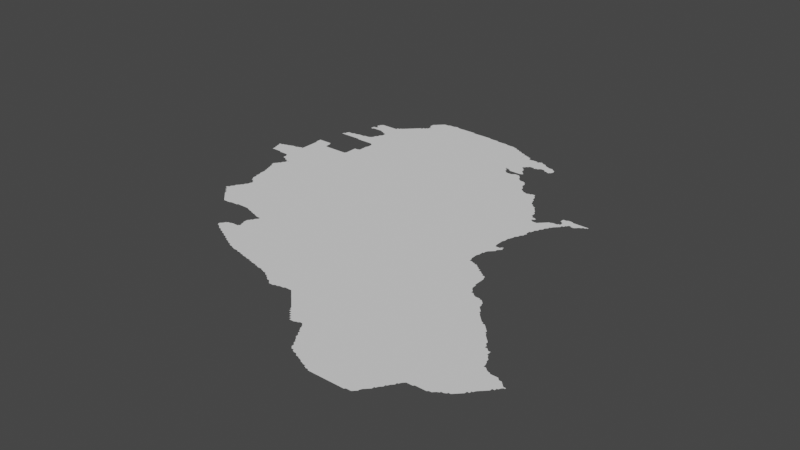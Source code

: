 # Source: new.blend  (saved by Blender 3.3.6; exported with 4.5.12 LTS)
import bpy
from mathutils import Matrix  # noqa: F401  (used for matrix-valued properties, if any)

bpy.ops.wm.read_factory_settings(use_empty=True)
scene = bpy.context.scene
scene.name = 'Scene'

# ---- collections
col_collection = bpy.data.collections.new('Collection'); scene.collection.children.link(col_collection)

# ---- node groups
ng_auto_smooth = bpy.data.node_groups.new('Auto Smooth', 'GeometryNodeTree')
_s = ng_auto_smooth.interface.new_socket(name='Geometry', in_out='OUTPUT', socket_type='NodeSocketGeometry')
_s = ng_auto_smooth.interface.new_socket(name='Geometry', in_out='INPUT', socket_type='NodeSocketGeometry')
_s = ng_auto_smooth.interface.new_socket(name='Angle', in_out='INPUT', socket_type='NodeSocketFloat')
_s.subtype = 'ANGLE'
_s.min_value = 0.0
_s.max_value = 3.142
ng_auto_smooth.is_modifier = True
_N = ng_auto_smooth.nodes; _L = ng_auto_smooth.links
n0 = _N.new('NodeGroupOutput'); n0.name = 'Group Output'; n0.location = (480, -100)
n1 = _N.new('NodeGroupInput'); n1.name = 'Group Input'; n1.location = (-420, -300)
n2 = _N.new('NodeGroupInput'); n2.name = 'Group Input.001'; n2.location = (-60, -100)
n3 = _N.new('GeometryNodeSetShadeSmooth'); n3.name = 'Set Shade Smooth'; n3.location = (120, -100)
n3.domain = 'EDGE'
n4 = _N.new('GeometryNodeSetShadeSmooth'); n4.name = 'Set Shade Smooth.001'; n4.location = (300, -100)
n5 = _N.new('GeometryNodeInputMeshEdgeAngle'); n5.name = 'Edge Angle'; n5.location = (-420, -220)
n6 = _N.new('GeometryNodeInputEdgeSmooth'); n6.name = 'Is Edge Smooth'; n6.location = (-60, -160)
n7 = _N.new('GeometryNodeInputShadeSmooth'); n7.name = 'Is Face Smooth'; n7.location = (-240, -340)
n8 = _N.new('FunctionNodeBooleanMath'); n8.name = 'Boolean Math'; n8.location = (-60, -220)
n9 = _N.new('FunctionNodeCompare'); n9.name = 'Compare'; n9.location = (-240, -180)
n9.operation = 'LESS_EQUAL'
_L.new(n5.outputs[0], n9.inputs[0])
_L.new(n4.outputs[0], n0.inputs[0])
_L.new(n1.outputs[1], n9.inputs[1])
_L.new(n9.outputs[0], n8.inputs[0])
_L.new(n7.outputs[0], n8.inputs[1])
_L.new(n2.outputs[0], n3.inputs[0])
_L.new(n6.outputs[0], n3.inputs[1])
_L.new(n3.outputs[0], n4.inputs[0])
_L.new(n8.outputs[0], n3.inputs[2])
n0.is_active_output = True

# ---- world
world_world = bpy.data.worlds.new('World'); scene.world = world_world
world_world.use_nodes = True; world_world.node_tree.nodes.clear()
_N = world_world.node_tree.nodes; _L = world_world.node_tree.links
n0 = _N.new('ShaderNodeOutputWorld'); n0.name = 'World Output'; n0.location = (300, 300)
n1 = _N.new('ShaderNodeBackground'); n1.name = 'Background'; n1.location = (10, 300)
n1.inputs[0].default_value = (0.05088, 0.05088, 0.05088, 1.0)
_L.new(n1.outputs[0], n0.inputs[0])
n0.is_active_output = True
world_world.color = (0.05088, 0.05088, 0.05088)
world_world.use_sun_shadow = False
world_world.sun_shadow_jitter_overblur = 0.0

# ---- meshes
me_mesh = bpy.data.meshes.new('Mesh')
me_mesh.from_pydata([(44.97, 43.52, -4.786e-08), (44.99, 43.52, -8.426e-08), (45.01, 43.52, -9.318e-08), (45.03, 43.52, -8.088e-08), (45.05, 43.52, -8.94e-08), (45.08, 43.46, -4.217e-08), (45.08, 43.47, -7.491e-08), (45.08, 43.49, -7.491e-08), (45.07, 43.51, -8.64e-08), (45.09, 43.45, -8.791e-08), (45.1, 43.51, -7.491e-08), (45.12, 43.27, -7.952e-08), (45.11, 43.29, -8.362e-08), (45.11, 43.31, -8.115e-08), (45.12, 43.32, -5.868e-08), (45.12, 43.44, -7.561e-08), (45.11, 43.45, -1.175e-07), (44.84, 43.64, -4.162e-08), (44.84, 43.65, -5.76e-08), (44.86, 43.57, -5.76e-08), (44.86, 43.59, -8.157e-08), (44.85, 43.61, -8.751e-08), (44.85, 43.63, -9.315e-08), (44.85, 43.65, -9.104e-08), (44.87, 43.53, -8.12e-08), (44.87, 43.55, -9.34e-08), (44.87, 43.57, -9.848e-08), (44.93, 43.67, -1.043e-07), (44.87, 43.65, -9.322e-08), (44.87, 43.66, -6.144e-08), (44.89, 43.53, -9.156e-08), (44.91, 43.53, -9.446e-08), (44.89, 43.66, -8.806e-08), (44.91, 43.67, -8.874e-08), (44.93, 43.53, -9.228e-08), (44.94, 43.68, -4.162e-08), (44.95, 43.53, -9.588e-08), (44.95, 43.68, -6.784e-08), (44.97, 43.53, -9.926e-08), (44.97, 43.69, -8.922e-08), (45.06, 43.62, -9.988e-08), (44.99, 43.69, -9.579e-08), (45.01, 43.69, -9.527e-08), (45.02, 43.7, -6.673e-08), (45.03, 43.7, -7.401e-08), (45.05, 43.71, -8.639e-08), (45.07, 43.71, -9.596e-08), (45.07, 43.75, -9.156e-08), (45.07, 43.77, -9.156e-08), (45.07, 43.79, -9.416e-08), (45.07, 43.81, -9.275e-08), (45.07, 43.83, -9.275e-08), (45.07, 43.73, -9.832e-08), (45.15, 43.84, -9.988e-08), (45.06, 43.9, -4.162e-08), (45.06, 43.91, -4.994e-08), (45.06, 43.93, -8.536e-08), (45.06, 43.95, -5.69e-08), (45.07, 43.85, -9.276e-08), (45.07, 43.87, -9.364e-08), (45.07, 43.89, -9.649e-08), (45.07, 43.95, -9.094e-08), (45.09, 43.95, -9.156e-08), (45.11, 43.95, -9.401e-08), (45.11, 44.19, -7.568e-08), (45.12, 44.21, -6.638e-08), (45.3, 42.56, -7.007e-08), (45.32, 42.54, -7.074e-08), (45.31, 42.55, -8.602e-08), (45.33, 42.53, -8.48e-08), (45.35, 42.53, -9.215e-08), (45.37, 42.53, -9.076e-08), (45.39, 42.53, -8.902e-08), (45.41, 42.54, -9.033e-08), (45.43, 42.54, -8.005e-08), (45.15, 42.71, -6.326e-08), (45.15, 42.72, -7.741e-08), (45.17, 42.73, -1.511e-07), (45.16, 42.71, -5.327e-08), (45.16, 42.73, -6.748e-08), (45.17, 42.69, -7.766e-08), (45.17, 42.71, -9.464e-08), (45.19, 42.67, -7.732e-08), (45.19, 42.69, -9.513e-08), (45.18, 42.76, -7.264e-08), (45.19, 42.77, -9.41e-08), (45.19, 42.79, -7.787e-08), (45.2, 42.8, -4.162e-08), (45.21, 42.65, -7.732e-08), (45.21, 42.67, -9.926e-08), (45.17, 42.75, -9.806e-08), (45.29, 42.73, -9.988e-08), (45.21, 42.81, -9.062e-08), (45.22, 42.83, -7.025e-08), (45.24, 42.62, -6.533e-08), (45.23, 42.63, -7.948e-08), (45.23, 42.65, -9.784e-08), (45.23, 42.83, -9.848e-08), (45.26, 42.6, -6.575e-08), (45.25, 42.61, -9.585e-08), (45.23, 42.85, -9.1e-08), (45.24, 42.86, -7.774e-08), (45.28, 42.58, -6.598e-08), (45.27, 42.59, -8.745e-08), (45.25, 42.87, -9.958e-08), (45.29, 42.57, -8.293e-08), (45.48, 42.66, -9.988e-08), (45.46, 42.98, -9.988e-08), (45.16, 43.15, -4.661e-08), (45.16, 43.17, -7.955e-08), (45.15, 43.19, -8.942e-08), (45.18, 43.03, -7.17e-08), (45.18, 43.05, -7.14e-08), (45.18, 43.07, -8.618e-08), (45.17, 43.09, -8.788e-08), (45.17, 43.11, -8.963e-08), (45.17, 43.13, -9.228e-08), (45.17, 43.15, -9.77e-08), (45.26, 43.31, -9.988e-08), (45.2, 42.97, -7.618e-08), (45.19, 42.99, -8.92e-08), (45.19, 43.01, -9.41e-08), (45.19, 43.03, -9.953e-08), (45.21, 42.95, -7.584e-08), (45.21, 42.97, -9.707e-08), (45.24, 42.93, -7.135e-08), (45.23, 42.95, -9.544e-08), (45.25, 42.89, -8.735e-08), (45.26, 42.91, -6.909e-08), (45.25, 42.93, -9.3e-08), (45.14, 43.21, -5.845e-08), (45.14, 43.23, -9.384e-08), (45.13, 43.25, -8.934e-08), (45.13, 43.27, -9.848e-08), (45.13, 43.33, -9.306e-08), (45.14, 43.35, -7.311e-08), (45.13, 43.43, -8.424e-08), (45.15, 43.21, -9.634e-08), (45.15, 43.35, -9.926e-08), (45.15, 43.37, -7.916e-08), (45.16, 43.38, -5.28e-08), (45.15, 43.42, -6.409e-08), (45.15, 43.43, -9.836e-08), (45.23, 43.55, -9.988e-08), (45.17, 43.39, -9.306e-08), (45.17, 43.41, -4.162e-08), (45.17, 43.4, -7.741e-08), (45.17, 43.41, -8.472e-08), (45.17, 43.42, -8.761e-08), (45.21, 43.41, -9.988e-08), (45.26, 43.5, 0.0), (45.33, 43.52, -9.364e-08), (45.56, 43.38, -9.988e-08), (45.45, 43.49, -9.988e-08), (45.32, 43.71, -9.988e-08), (45.52, 43.83, -9.988e-08), (45.43, 43.87, -9.645e-08), (45.13, 43.95, -8.997e-08), (45.15, 43.95, -8.99e-08), (45.17, 43.95, -8.99e-08), (45.2, 43.89, -6.86e-08), (45.19, 43.93, -9.848e-08), (45.19, 43.95, -8.449e-08), (45.21, 43.87, -9.142e-08), (45.2, 43.91, -4.994e-08), (45.2, 43.93, -4.756e-08), (45.23, 43.87, -9.384e-08), (45.25, 43.87, -8.99e-08), (45.27, 43.87, -9.038e-08), (45.3, 43.87, -9.168e-08), (45.33, 43.87, -9.156e-08), (45.35, 43.87, -9.156e-08), (45.37, 43.87, -9.156e-08), (45.39, 43.87, -9.156e-08), (45.41, 43.87, -9.437e-08), (45.44, 43.89, -7.491e-08), (45.44, 43.91, -7.491e-08), (45.44, 43.93, -7.491e-08), (45.44, 43.95, -7.491e-08), (45.44, 43.97, -7.491e-08), (45.44, 43.99, -7.491e-08), (45.44, 44.0, -6.382e-08), (45.13, 44.19, -8.99e-08), (45.13, 44.21, -9.848e-08), (45.14, 44.25, -6.748e-08), (45.15, 44.19, -8.876e-08), (45.13, 44.23, -9.332e-08), (45.15, 44.25, -9.111e-08), (45.17, 44.19, -9.156e-08), (45.17, 44.25, -1.035e-07), (45.19, 44.19, -9.156e-08), (45.19, 44.25, -9.602e-08), (45.19, 44.26, -4.703e-08), (45.21, 44.19, -9.412e-08), (45.21, 44.26, -7.588e-08), (45.23, 44.19, -9.748e-08), (45.23, 44.26, -9.037e-08), (45.23, 44.46, -4.756e-08), (45.23, 44.47, -9.128e-08), (45.25, 44.19, -9.275e-08), (45.25, 44.46, -4.717e-08), (45.25, 44.47, -9.77e-08), (45.27, 44.19, -9.253e-08), (45.25, 44.27, -1.006e-07), (45.27, 44.27, -8.963e-08), (45.27, 44.47, -1.017e-07), (45.29, 44.19, -9.364e-08), (45.29, 44.27, -9.479e-08), (45.31, 44.19, -9.523e-08), (45.31, 44.27, -9.692e-08), (45.31, 44.28, -4.661e-08), (45.31, 44.47, -9.539e-08), (45.33, 44.18, -4.994e-08), (45.33, 44.28, -7.65e-08), (45.33, 44.47, -9.215e-08), (45.35, 44.18, -4.994e-08), (45.35, 44.28, -8.81e-08), (45.36, 44.46, -4.162e-08), (45.35, 44.47, -9.328e-08), (45.37, 44.18, -5.842e-08), (45.37, 44.29, -7.477e-08), (45.38, 44.3, -4.162e-08), (45.37, 44.46, -7.67e-08), (45.39, 44.45, -9.397e-08), (45.39, 44.18, -7.491e-08), (45.39, 44.31, -9.221e-08), (45.39, 44.33, -7.483e-08), (45.4, 44.34, -4.528e-08), (45.4, 44.44, -3.329e-08), (45.41, 44.18, -8.342e-08), (45.41, 44.35, -8.937e-08), (45.41, 44.37, -8.407e-08), (45.42, 44.38, -5.771e-08), (45.41, 44.44, -9.149e-08), (45.43, 44.18, -7.816e-08), (45.43, 44.39, -9.597e-08), (45.43, 44.41, -8.498e-08), (45.43, 44.43, -9.285e-08), (45.23, 44.49, -9.018e-08), (45.23, 44.5, -6.825e-08), (45.24, 44.55, -3.329e-08), (45.25, 44.5, -7.922e-08), (45.24, 44.5, -7.491e-08), (45.26, 44.52, -4.412e-08), (45.25, 44.53, -9.082e-08), (45.24, 44.55, -5.993e-08), (45.24, 44.54, -6.076e-08), (45.24, 44.55, -8.857e-08), (45.25, 44.55, -8.279e-08), (45.25, 44.57, -8.498e-08), (45.26, 44.58, -6.759e-08), (45.27, 44.51, -6.889e-08), (45.27, 44.52, -1.02e-07), (45.27, 44.59, -9.056e-08), (45.29, 44.59, -9.314e-08), (45.31, 44.59, -8.99e-08), (45.33, 44.59, -8.99e-08), (45.37, 44.59, -8.991e-08), (45.55, 44.57, -9.988e-08), (45.39, 44.59, -9.373e-08), (45.41, 44.59, -8.983e-08), (45.43, 44.59, -9.848e-08), (45.43, 44.61, -7.468e-08), (45.6, 42.21, -3.329e-08), (45.62, 42.2, -4.162e-08), (45.61, 42.21, -7.57e-08), (45.61, 42.21, -7.969e-08), (45.62, 42.21, -8.208e-08), (45.61, 42.23, -7.855e-08), (45.63, 42.2, -7.753e-08), (45.67, 42.22, -9.988e-08), (45.66, 42.18, -4.162e-08), (45.65, 42.19, -9.11e-08), (45.67, 42.17, -7.787e-08), (45.7, 42.16, -7.121e-08), (45.69, 42.17, -9.317e-08), (45.71, 42.15, -8.092e-08), (45.74, 42.14, -5.438e-08), (45.73, 42.15, -9.419e-08), (45.75, 42.29, -1.016e-07), (45.75, 42.13, -8.75e-08), (45.45, 42.54, -7.031e-08), (45.47, 42.54, -4.717e-08), (45.47, 42.55, -9.77e-08), (45.49, 42.55, -9.464e-08), (45.51, 42.55, -9.111e-08), (45.53, 42.55, -8.928e-08), (45.55, 42.55, -8.564e-08), (45.57, 42.55, -9.706e-08), (45.6, 42.54, -7.162e-08), (45.59, 42.55, -9.502e-08), (45.61, 42.54, -7.937e-08), (45.63, 42.25, -8.804e-08), (45.63, 42.53, -8.694e-08), (45.64, 42.27, -7.986e-08), (45.65, 42.27, -9.355e-08), (45.65, 42.28, -6.564e-08), (45.66, 42.52, -4.439e-08), (45.65, 42.53, -9.43e-08), (45.67, 42.28, -8.299e-08), (45.67, 42.52, -8.041e-08), (45.71, 42.29, -9.685e-08), (45.69, 42.29, -9.152e-08), (45.69, 42.51, -8.738e-08), (45.72, 42.5, -3.329e-08), (45.71, 42.51, -9.54e-08), (45.73, 42.29, -9.478e-08), (45.74, 42.36, -4.412e-08), (45.74, 42.37, -8.091e-08), (45.74, 42.39, -7.67e-08), (45.73, 42.5, -6.972e-08), (45.76, 42.3, -5.841e-08), (45.76, 42.31, -4.162e-08), (45.75, 42.3, -3.329e-08), (45.76, 42.32, -6.076e-08), (45.75, 42.33, -8.109e-08), (45.75, 42.35, -1.053e-07), (45.75, 42.41, -8.826e-08), (45.76, 42.43, -6.835e-08), (45.75, 42.49, -8.894e-08), (45.73, 42.71, -9.988e-08), (45.67, 43.14, -9.988e-08), (45.87, 43.29, -9.988e-08), (45.78, 43.68, -9.988e-08), (45.58, 43.62, -9.988e-08), (45.45, 44.0, -8.896e-08), (45.47, 44.0, -9.667e-08), (45.49, 44.01, -9.506e-08), (45.49, 44.03, -9.094e-08), (45.49, 44.05, -9.156e-08), (45.49, 44.07, -8.876e-08), (45.49, 44.09, -8.788e-08), (45.5, 44.11, -9.803e-08), (45.5, 44.13, -8.299e-08), (45.5, 44.15, -8.088e-08), (45.56, 44.28, -9.988e-08), (45.63, 44.01, -9.988e-08), (45.45, 44.18, -8.324e-08), (45.47, 44.18, -8.324e-08), (45.49, 44.17, -8.974e-08), (45.45, 44.61, -9.665e-08), (45.45, 44.62, -7.135e-08), (45.47, 44.63, -8.97e-08), (45.48, 44.64, -6.597e-08), (45.49, 44.65, -9.399e-08), (45.5, 44.66, -6.023e-08), (45.51, 44.67, -9.185e-08), (45.52, 44.68, -5.868e-08), (45.53, 44.69, -8.928e-08), (45.54, 44.7, -5.527e-08), (45.55, 44.71, -8.602e-08), (45.56, 44.72, -4.217e-08), (45.57, 44.73, -8.331e-08), (45.58, 44.74, -3.329e-08), (45.61, 44.75, -1.024e-07), (45.59, 44.75, -7.894e-08), (45.61, 44.77, -7.627e-08), (45.63, 44.77, -9.76e-08), (45.63, 44.78, -7.391e-08), (45.65, 44.79, -9.587e-08), (45.72, 44.75, -9.988e-08), (45.62, 44.87, -4.412e-08), (45.62, 44.87, -6.088e-08), (45.64, 44.84, -6.538e-08), (45.63, 44.85, -9.586e-08), (45.63, 44.87, -9.427e-08), (45.63, 44.87, -9.739e-08), (45.63, 44.89, -7.838e-08), (45.64, 44.9, -3.329e-08), (45.65, 44.8, -4.217e-08), (45.65, 44.81, -3.329e-08), (45.65, 44.8, -8.99e-08), (45.65, 44.81, -8.206e-08), (45.65, 44.82, -6.076e-08), (45.65, 44.83, -9.597e-08), (45.65, 44.91, -7.885e-08), (45.71, 44.91, -9.988e-08), (45.67, 44.93, -8.403e-08), (45.68, 44.94, -4.217e-08), (45.69, 44.95, -8.602e-08), (45.7, 44.96, -4.412e-08), (45.73, 44.97, -1.022e-07), (45.71, 44.97, -8.723e-08), (45.75, 44.97, -9.536e-08), (45.76, 44.98, -4.439e-08), (45.78, 42.12, -5.771e-08), (45.77, 42.13, -9.495e-08), (45.79, 42.11, -9.095e-08), (45.76, 42.3, -9.936e-08), (45.82, 42.1, -6.193e-08), (45.81, 42.11, -9.871e-08), (45.83, 42.09, -8.971e-08), (45.85, 42.08, -6.409e-08), (45.85, 42.09, -9.64e-08), (45.87, 42.07, -8.536e-08), (45.89, 42.06, -6.638e-08), (45.89, 42.07, -9.822e-08), (45.91, 42.05, -9.08e-08), (45.93, 42.04, -7.058e-08), (45.93, 42.05, -9.926e-08), (46.02, 42.14, -9.988e-08), (45.95, 42.03, -9.116e-08), (45.98, 42.02, -4.578e-08), (45.97, 42.03, -9.251e-08), (45.99, 42.02, -7.425e-08), (46.01, 42.01, -9.142e-08), (46.03, 42.01, -8.983e-08), (46.06, 42.0, -4.439e-08), (46.05, 42.01, -9.875e-08), (46.07, 42.0, -7.14e-08), (45.76, 42.31, -9.799e-08), (45.77, 42.43, -9.875e-08), (45.77, 42.45, -8.533e-08), (45.78, 42.46, -5.868e-08), (45.77, 42.49, -9.384e-08), (45.79, 42.47, -9.605e-08), (45.79, 42.49, -9.848e-08), (45.97, 42.53, -9.988e-08), (46.19, 42.3, -9.988e-08), (46.06, 43.0, -9.988e-08), (46.06, 43.54, -9.988e-08), (46.17, 43.36, -9.988e-08), (45.88, 44.09, -9.988e-08), (46.25, 44.13, -9.988e-08), (45.9, 44.4, -9.988e-08), (45.96, 44.68, -9.988e-08), (46.2, 44.69, -9.988e-08), (45.82, 44.86, -9.988e-08), (45.77, 44.98, -6.187e-08), (45.79, 44.98, -7.915e-08), (45.81, 44.98, -8.921e-08), (45.83, 44.99, -9.255e-08), (45.87, 44.98, -9.595e-08), (45.85, 44.99, -8.788e-08), (46.06, 44.89, -9.988e-08), (45.89, 44.98, -8.74e-08), (45.91, 44.98, -8.838e-08), (45.93, 44.98, -8.324e-08), (45.97, 44.98, -9.187e-08), (45.95, 44.98, -7.915e-08), (45.99, 44.98, -7.852e-08), (46.01, 44.98, -5.427e-08), (46.03, 44.98, -4.994e-08), (46.05, 44.97, -9.77e-08), (46.05, 44.98, -4.717e-08), (46.07, 44.97, -9.364e-08), (46.4, 41.92, -4.606e-08), (46.09, 42.0, -8.888e-08), (46.11, 41.99, -9.265e-08), (46.14, 41.98, -3.329e-08), (46.13, 41.99, -8.931e-08), (46.15, 41.98, -7.763e-08), (46.17, 41.98, -8.279e-08), (46.19, 41.97, -8.975e-08), (46.21, 41.97, -9.134e-08), (46.23, 41.96, -6.049e-08), (46.23, 41.97, -9.872e-08), (46.25, 41.96, -8.089e-08), (46.27, 41.95, -9.15e-08), (46.29, 41.95, -9.104e-08), (46.35, 42.1, -9.988e-08), (46.31, 41.94, -5.327e-08), (46.31, 41.95, -9.77e-08), (46.33, 41.94, -8.486e-08), (46.35, 41.93, -8.707e-08), (46.39, 41.93, -9.877e-08), (46.37, 41.93, -9.039e-08), (46.3, 42.74, -9.988e-08), (46.45, 43.04, -9.988e-08), (46.46, 43.33, -9.988e-08), (46.1, 43.5, -8.74e-08), (46.18, 43.53, -8.74e-08), (46.23, 43.49, -7.491e-08), (46.29, 43.5, -6.243e-08), (46.37, 43.5, -8.74e-08), (46.18, 43.73, -9.988e-08), (46.32, 43.56, -9.988e-08), (46.43, 43.98, -9.988e-08), (46.47, 43.72, -9.988e-08), (46.35, 44.42, -9.988e-08), (46.49, 44.75, -9.988e-08), (46.44, 44.87, -9.988e-08), (46.11, 44.97, -9.54e-08), (46.09, 44.97, -9.364e-08), (46.13, 44.97, -9.649e-08), (46.15, 44.97, -9.144e-08), (46.17, 44.97, -9.701e-08), (46.19, 44.97, -9.156e-08), (46.21, 44.97, -9.255e-08), (46.23, 44.97, -8.848e-08), (46.25, 44.96, -8.74e-08), (46.29, 44.96, -8.409e-08), (46.27, 44.96, -8.164e-08), (46.33, 44.95, -9.89e-08), (46.31, 44.96, -7.132e-08), (46.33, 44.96, -4.717e-08), (46.35, 44.95, -9.264e-08), (46.37, 44.95, -9.275e-08), (46.41, 44.95, -9.328e-08), (46.39, 44.95, -9.058e-08), (46.41, 41.92, -8.426e-08), (46.43, 41.91, -8.45e-08), (46.46, 41.9, -5.28e-08), (46.45, 41.91, -9.563e-08), (46.47, 41.89, -8.84e-08), (46.49, 41.88, -6.869e-08), (46.49, 41.89, -9.893e-08), (46.52, 41.86, -7.007e-08), (46.51, 41.87, -9.079e-08), (46.53, 41.85, -9.507e-08), (46.56, 41.84, -6.354e-08), (46.55, 41.85, -9.597e-08), (46.58, 41.92, -4.994e-08), (46.57, 41.83, -7.862e-08), (46.59, 41.82, -7.143e-08), (46.61, 41.82, -6.784e-08), (46.63, 41.83, -9.349e-08), (46.65, 41.83, -8.92e-08), (46.67, 41.84, -9.22e-08), (46.71, 41.97, -9.988e-08), (46.69, 41.84, -7.14e-08), (46.7, 41.84, -6.591e-08), (46.71, 41.85, -9.516e-08), (46.48, 41.99, -9.988e-08), (46.54, 42.1, -9.988e-08), (46.59, 42.02, -2.497e-08), (46.6, 41.97, -4.994e-08), (46.58, 42.23, 0.0), (46.63, 42.13, -9.988e-08), (46.63, 42.2, -9.988e-08), (46.9, 42.17, -9.988e-08), (46.47, 42.44, -9.988e-08), (46.57, 42.41, 0.0), (46.58, 42.34, 0.0), (46.58, 42.47, 0.0), (46.58, 42.54, 0.0), (46.64, 42.27, -9.988e-08), (46.63, 42.37, -9.988e-08), (46.64, 42.47, -9.988e-08), (46.64, 42.53, -9.988e-08), (46.62, 42.57, -7.491e-08), (46.75, 42.44, -9.988e-08), (46.54, 42.66, -9.988e-08), (46.52, 42.71, -9.988e-08), (46.58, 42.91, -9.988e-08), (46.59, 42.64, 2.497e-08), (46.58, 42.76, 0.0), (46.6, 42.85, -2.497e-08), (46.63, 42.62, -9.988e-08), (46.63, 42.74, -9.988e-08), (46.65, 42.8, -9.988e-08), (46.82, 42.85, -9.988e-08), (46.71, 43.16, -9.988e-08), (46.46, 43.53, -9.364e-08), (46.57, 43.5, -9.676e-08), (46.74, 43.57, -9.988e-08), (46.59, 43.84, -8.74e-08), (46.68, 43.84, -9.988e-08), (46.5, 44.23, -9.988e-08), (46.58, 44.17, 0.0), (46.63, 44.13, -9.988e-08), (46.7, 43.99, -9.988e-08), (46.8, 44.28, -9.988e-08), (46.57, 44.21, -2.497e-08), (46.57, 44.4, 0.0), (46.58, 44.28, 0.0), (46.58, 44.35, 0.0), (46.58, 44.44, 0.0), (46.64, 44.25, -9.988e-08), (46.63, 44.32, -9.988e-08), (46.63, 44.39, -9.988e-08), (46.63, 44.49, -9.988e-08), (46.75, 44.47, -9.875e-08), (46.57, 44.5, -4.994e-08), (46.58, 44.56, -3.746e-08), (46.62, 44.62, -9.988e-08), (46.7, 44.53, -9.988e-08), (46.72, 44.73, -9.988e-08), (46.43, 44.95, -9.07e-08), (46.45, 44.94, -8.416e-08), (46.47, 44.94, -8.005e-08), (46.49, 44.94, -7.491e-08), (46.51, 44.94, -4.92e-08), (46.57, 44.91, -9.825e-08), (46.53, 44.93, -9.258e-08), (46.52, 44.94, -4.162e-08), (46.56, 44.92, -7.648e-08), (46.55, 44.93, -8.25e-08), (46.59, 44.91, -8.098e-08), (46.61, 44.89, -9.419e-08), (46.6, 44.9, -5.438e-08), (46.63, 44.89, -8.098e-08), (46.69, 44.86, -9.424e-08), (46.65, 44.87, -9.404e-08), (46.64, 44.88, -5.438e-08), (46.67, 44.87, -8.529e-08), (46.69, 44.85, -9.681e-08), (46.71, 44.85, -8.777e-08), (47.01, 41.59, -7.135e-08), (47.03, 41.57, -7.491e-08), (47.03, 41.59, -9.587e-08), (46.73, 41.85, -8.963e-08), (46.75, 41.85, -9.103e-08), (46.78, 41.84, -6.126e-08), (46.77, 41.85, -9.905e-08), (46.8, 41.82, -6.126e-08), (46.79, 41.83, -8.746e-08), (46.82, 41.8, -6.126e-08), (46.81, 41.81, -9.185e-08), (46.84, 41.78, -8.066e-08), (46.83, 41.79, -9.185e-08), (46.86, 41.76, -6.703e-08), (46.85, 41.77, -8.951e-08), (46.88, 41.74, -6.703e-08), (46.87, 41.75, -9.399e-08), (46.9, 41.72, -6.703e-08), (46.89, 41.73, -9.399e-08), (46.97, 41.81, -9.988e-08), (46.92, 41.7, -6.703e-08), (46.91, 41.71, -9.195e-08), (46.94, 41.67, -6.796e-08), (46.93, 41.69, -9.399e-08), (46.95, 41.65, -7.135e-08), (46.95, 41.67, -9.514e-08), (46.97, 41.63, -7.135e-08), (46.97, 41.65, -9.359e-08), (46.99, 41.61, -7.135e-08), (46.99, 41.63, -9.587e-08), (47.01, 41.61, -9.526e-08), (47.12, 41.69, -9.988e-08), (47.03, 42.67, -9.988e-08), (47.1, 42.4, -9.988e-08), (47.04, 43.07, -9.988e-08), (46.91, 43.31, -9.988e-08), (47.08, 43.56, -9.988e-08), (46.94, 43.85, -9.988e-08), (46.96, 44.16, -9.988e-08), (46.77, 44.45, -9.332e-08), (46.76, 44.47, -6.249e-08), (46.79, 44.44, -8.435e-08), (46.83, 44.44, -8.803e-08), (46.81, 44.44, -7.816e-08), (46.85, 44.45, -8.695e-08), (46.86, 44.46, -3.329e-08), (46.91, 44.45, -1.11e-07), (46.87, 44.46, -7.759e-08), (46.89, 44.46, -8.468e-08), (46.93, 44.41, -9.84e-08), (46.92, 44.44, -7.976e-08), (46.9, 44.46, -6.873e-08), (46.95, 44.39, -9.009e-08), (46.93, 44.43, -8.909e-08), (47.01, 44.37, -9.839e-08), (46.94, 44.41, -5.69e-08), (46.97, 44.38, -8.089e-08), (47.04, 44.31, -9.503e-08), (47.0, 44.38, -6.744e-08), (46.99, 44.38, -6.48e-08), (47.03, 44.35, -9.456e-08), (47.02, 44.37, -7.283e-08), (46.73, 44.5, -9.505e-08), (46.73, 44.52, -9.739e-08), (46.77, 44.81, -9.881e-08), (46.75, 44.49, -8.282e-08), (46.74, 44.51, -4.994e-08), (46.74, 44.51, -3.329e-08), (46.74, 44.51, -3.329e-08), (46.74, 44.51, -4.994e-08), (46.74, 44.5, -6.076e-08), (46.75, 44.51, -6.942e-08), (46.75, 44.52, -9.703e-08), (46.76, 44.51, -7.38e-08), (46.77, 44.5, -8.114e-08), (46.77, 44.51, -1.003e-07), (46.83, 44.63, -9.888e-08), (46.78, 44.79, -9.72e-08), (46.79, 44.49, -8.462e-08), (46.79, 44.78, -9.988e-08), (46.79, 44.79, -5.993e-08), (46.79, 44.8, -4.994e-08), (46.79, 44.8, -3.329e-08), (46.79, 44.79, -5.993e-08), (46.79, 44.79, -3.329e-08), (46.8, 44.8, -6.076e-08), (46.81, 44.49, -9.119e-08), (46.83, 44.61, -9.219e-08), (46.87, 44.67, -9.795e-08), (46.81, 44.79, -9.952e-08), (46.83, 44.49, -9.75e-08), (46.85, 44.49, -9.144e-08), (46.88, 44.54, -8.55e-08), (46.87, 44.55, -9.406e-08), (46.85, 44.59, -9.499e-08), (46.85, 44.6, -7.167e-08), (46.84, 44.63, -7.399e-08), (46.85, 44.65, -9.587e-08), (46.86, 44.79, -9.911e-08), (46.85, 44.8, -7.862e-08), (46.87, 44.49, -9.557e-08), (46.87, 44.57, -8.674e-08), (46.86, 44.59, -7.058e-08), (46.86, 44.65, -6.796e-08), (46.94, 44.72, -9.988e-08), (46.89, 44.49, -8.529e-08), (46.89, 44.53, -8.616e-08), (46.89, 44.67, -8.942e-08), (46.93, 44.79, -9.737e-08), (46.88, 44.79, -9.443e-08), (46.91, 44.5, -8.002e-08), (46.91, 44.51, -7.92e-08), (46.9, 44.52, -3.329e-08), (46.92, 44.66, -4.528e-08), (46.91, 44.67, -9.516e-08), (46.92, 44.8, -7.739e-08), (46.93, 44.66, -5.993e-08), (46.92, 44.66, -1.025e-07), (46.93, 44.65, -3.329e-08), (46.93, 44.66, -5.993e-08), (46.93, 44.66, -4.412e-08), (46.93, 44.67, -9.76e-08), (46.95, 44.67, -8.192e-08), (46.95, 44.79, -7.553e-08), (46.96, 44.68, -6.636e-08), (46.97, 44.69, -8.978e-08), (46.97, 44.77, -9.11e-08), (46.96, 44.78, -4.162e-08), (46.99, 44.69, -8.684e-08), (47.0, 44.76, -6.565e-08), (46.99, 44.76, -7.485e-08), (47.01, 44.68, -7.01e-08), (47.01, 44.69, -9.768e-08), (47.01, 44.75, -8.953e-08), (47.03, 44.67, -9.14e-08), (47.05, 44.75, -9.855e-08), (47.03, 44.75, -8.99e-08), (46.73, 44.84, -7.218e-08), (46.75, 44.83, -9.007e-08), (46.74, 44.84, -3.329e-08), (46.77, 44.83, -7.896e-08), (46.78, 44.81, -6.835e-08), (46.81, 44.8, -7.325e-08), (46.83, 44.8, -8.016e-08), (46.86, 44.8, -4.578e-08), (46.88, 44.8, -4.578e-08), (46.89, 44.8, -7.401e-08), (46.91, 44.81, -5.993e-08), (46.91, 44.81, -5.993e-08), (46.91, 44.81, -3.329e-08), (46.9, 44.81, -9.685e-08), (46.91, 44.8, -7.753e-08), (47.05, 41.56, -5.527e-08), (47.05, 41.56, -5.438e-08), (47.05, 41.57, -9.623e-08), (47.05, 41.57, -9.739e-08), (47.07, 41.57, -8.785e-08), (47.09, 41.58, -7.401e-08), (47.1, 41.58, -3.329e-08), (47.11, 41.59, -8.971e-08), (47.14, 41.58, -4.412e-08), (47.13, 41.59, -9.332e-08), (47.16, 41.55, -5.698e-08), (47.15, 41.57, -9.579e-08), (47.18, 41.51, -6.748e-08), (47.17, 41.53, -8.665e-08), (47.2, 41.48, -5.28e-08), (47.19, 41.49, -8.462e-08), (47.19, 41.51, -9.951e-08), (47.22, 41.44, -4.162e-08), (47.21, 41.45, -7.558e-08), (47.21, 41.47, -9.419e-08), (47.35, 41.55, -9.988e-08), (47.24, 41.41, -6.928e-08), (47.23, 41.43, -9.079e-08), (47.26, 41.38, -6.538e-08), (47.25, 41.39, -8.489e-08), (47.25, 41.41, -9.875e-08), (47.28, 41.34, -4.412e-08), (47.27, 41.35, -8.144e-08), (47.27, 41.37, -9.757e-08), (47.29, 41.33, -8.992e-08), (47.31, 41.32, -6.564e-08), (47.31, 41.33, -9.758e-08), (47.33, 41.31, -8.963e-08), (47.36, 41.3, -5.951e-08), (47.35, 41.31, -9.919e-08), (47.17, 41.97, -9.988e-08), (47.3, 42.18, -9.988e-08), (47.36, 42.5, -9.988e-08), (47.37, 42.87, -9.988e-08), (47.36, 43.22, -9.988e-08), (47.28, 43.42, -9.988e-08), (47.28, 43.84, -9.988e-08), (47.16, 44.06, -9.988e-08), (47.37, 43.99, -9.971e-08), (47.25, 44.15, -9.776e-08), (47.27, 44.11, -9.273e-08), (47.27, 44.13, -8.644e-08), (47.29, 44.07, -9.409e-08), (47.26, 44.14, -5.438e-08), (47.28, 44.09, -7.485e-08), (47.28, 44.1, -4.162e-08), (47.33, 44.03, -9.733e-08), (47.31, 44.05, -9.209e-08), (47.31, 44.06, -7.135e-08), (47.33, 44.04, -7.283e-08), (47.35, 44.01, -9.445e-08), (47.35, 44.03, -7.468e-08), (47.09, 44.23, -9.43e-08), (47.05, 44.29, -8.978e-08), (47.04, 44.33, -8.468e-08), (47.04, 44.34, -6.023e-08), (47.11, 44.21, -9.941e-08), (47.07, 44.25, -9.508e-08), (47.07, 44.27, -7.92e-08), (47.06, 44.28, -4.162e-08), (47.08, 44.24, -6.193e-08), (47.13, 44.21, -9.181e-08), (47.11, 44.22, -6.541e-08), (47.15, 44.2, -7.67e-08), (47.17, 44.21, -8.711e-08), (47.19, 44.21, -9.926e-08), (47.19, 44.22, -7.047e-08), (47.22, 44.22, -6.778e-08), (47.21, 44.22, -7.588e-08), (47.23, 44.19, -9.577e-08), (47.23, 44.21, -8.761e-08), (47.25, 44.17, -8.498e-08), (47.24, 44.19, -6.564e-08), (47.05, 44.66, -4.786e-08), (47.05, 44.67, -9.926e-08), (47.07, 44.66, -4.786e-08), (47.07, 44.67, -9.926e-08), (47.09, 44.71, -8.892e-08), (47.07, 44.73, -9.4e-08), (47.06, 44.74, -5.438e-08), (47.08, 44.67, -7.311e-08), (47.09, 44.69, -8.914e-08), (47.08, 44.73, -6.084e-08), (47.4, 41.28, -4.412e-08), (47.41, 41.28, -7.955e-08), (47.43, 41.27, -6.472e-08), (47.45, 41.26, -7.277e-08), (47.47, 41.25, -8.737e-08), (47.49, 41.24, -6.564e-08), (47.49, 41.25, -9.648e-08), (47.51, 41.23, -8.533e-08), (47.54, 41.22, -5.951e-08), (47.53, 41.23, -9.749e-08), (47.55, 41.22, -8.088e-08), (47.57, 41.22, -8.673e-08), (47.59, 41.22, -9.428e-08), (47.61, 41.22, -9.879e-08), (47.37, 41.29, -9.545e-08), (47.39, 41.29, -9.317e-08), (47.49, 41.4, -9.988e-08), (47.82, 41.64, -9.988e-08), (47.4, 41.82, -9.988e-08), (47.64, 41.79, -9.988e-08), (47.57, 42.38, -9.988e-08), (47.52, 42.08, -9.988e-08), (47.84, 42.05, -9.988e-08), (47.5, 42.55, -8.74e-08), (47.61, 42.57, -6.243e-08), (47.59, 42.68, -9.988e-08), (47.65, 42.89, -9.935e-08), (47.72, 42.57, -9.676e-08), (47.71, 42.83, -9.433e-08), (47.67, 42.87, -9.794e-08), (47.47, 43.11, -9.494e-08), (47.49, 42.99, -9.857e-08), (47.47, 42.99, -9.801e-08), (47.46, 43.07, -8.476e-08), (47.46, 43.09, -7.981e-08), (47.47, 43.01, -8.723e-08), (47.46, 43.03, -7.425e-08), (47.46, 43.05, -7.491e-08), (47.47, 43.13, -8.953e-08), (47.47, 43.15, -9.77e-08), (47.48, 43.17, -8.433e-08), (47.48, 43.15, -5.845e-08), (47.49, 43.19, -9.5e-08), (47.55, 42.91, -9.988e-08), (47.51, 42.98, -7.632e-08), (47.5, 43.2, -6.193e-08), (47.53, 42.97, -9.357e-08), (47.52, 42.98, -4.439e-08), (47.55, 42.97, -8.529e-08), (47.57, 42.95, -9.306e-08), (47.56, 42.96, -6.326e-08), (47.61, 42.93, -8.791e-08), (47.59, 42.93, -9.587e-08), (47.59, 42.94, -6.796e-08), (47.61, 42.91, -9.513e-08), (47.63, 42.91, -7.948e-08), (47.64, 42.9, -3.329e-08), (47.67, 42.88, -6.874e-08), (47.49, 43.29, -9.798e-08), (47.49, 43.43, -9.749e-08), (47.48, 43.35, -8.543e-08), (47.48, 43.31, -8.468e-08), (47.48, 43.33, -8.324e-08), (47.48, 43.37, -7.491e-08), (47.48, 43.39, -7.708e-08), (47.49, 43.41, -8.564e-08), (47.49, 43.45, -8.871e-08), (47.51, 43.51, -9.349e-08), (47.51, 43.21, -8.643e-08), (47.53, 43.25, -9.486e-08), (47.51, 43.29, -8.831e-08), (47.5, 43.46, -4.606e-08), (47.5, 43.47, -7.759e-08), (47.51, 43.49, -8.707e-08), (47.52, 43.22, -3.329e-08), (47.53, 43.23, -7.787e-08), (47.55, 43.27, -9.418e-08), (47.53, 43.29, -9.76e-08), (47.53, 43.3, -7.037e-08), (47.52, 43.52, -4.412e-08), (47.54, 43.26, -6.354e-08), (47.55, 43.29, -9.28e-08), (47.55, 43.31, -9.509e-08), (47.55, 43.31, -7.824e-08), (47.55, 43.31, -7.14e-08), (47.55, 43.32, -3.329e-08), (47.55, 43.32, -4.412e-08), (47.56, 43.28, -3.329e-08), (47.47, 43.81, -9.919e-08), (47.48, 43.65, -9.988e-08), (47.45, 43.82, -8.758e-08), (47.45, 43.84, -8.876e-08), (47.46, 43.82, -3.329e-08), (47.46, 43.84, -4.162e-08), (47.53, 43.55, -9.793e-08), (47.49, 43.81, -8.302e-08), (47.49, 43.81, -3.329e-08), (47.5, 43.81, -8.452e-08), (47.5, 43.81, -3.329e-08), (47.48, 43.81, -6.434e-08), (47.51, 43.81, -9.317e-08), (47.52, 43.82, -6.126e-08), (47.53, 43.53, -8.032e-08), (47.55, 43.61, -9.517e-08), (47.53, 43.83, -9.185e-08), (47.54, 43.56, -6.7e-08), (47.55, 43.57, -8.032e-08), (47.55, 43.59, -9.317e-08), (47.55, 43.62, -8.99e-08), (47.55, 43.63, -8.99e-08), (47.55, 43.62, -4.162e-08), (47.55, 43.63, -4.162e-08), (47.55, 43.64, -6.859e-08), (47.55, 43.65, -9.681e-08), (47.57, 43.69, -9.565e-08), (47.59, 43.73, -1.036e-07), (47.54, 43.84, -7.762e-08), (47.56, 43.6, -4.439e-08), (47.56, 43.6, -4.162e-08), (47.56, 43.65, -6.409e-08), (47.57, 43.67, -8.424e-08), (47.6, 43.82, -9.988e-08), (47.58, 43.7, -5.771e-08), (47.59, 43.71, -8.407e-08), (47.61, 43.77, -8.8e-08), (47.6, 43.74, -7.207e-08), (47.61, 43.75, -8.032e-08), (47.62, 43.78, -4.412e-08), (47.63, 43.79, -8.186e-08), (47.63, 43.81, -9.926e-08), (47.64, 43.81, -7.299e-08), (47.65, 43.83, -9.5e-08), (47.66, 43.84, -6.633e-08), (47.41, 43.93, -9.612e-08), (47.39, 43.95, -9.639e-08), (47.39, 43.97, -8.859e-08), (47.36, 44.01, -7.399e-08), (47.38, 43.98, -5.28e-08), (47.41, 43.89, -9.926e-08), (47.41, 43.91, -9.104e-08), (47.4, 43.95, -7.167e-08), (47.43, 43.87, -9.529e-08), (47.42, 43.89, -5.916e-08), (47.45, 43.87, -1.043e-07), (47.47, 43.85, -7.787e-08), (47.47, 43.86, -7.543e-08), (47.55, 43.85, -9.185e-08), (47.56, 43.86, -6.126e-08), (47.57, 43.87, -9.05e-08), (47.58, 43.88, -7.233e-08), (47.59, 43.88, -8.157e-08), (47.61, 43.89, -9.672e-08), (47.63, 43.89, -9.134e-08), (47.64, 43.95, -7.839e-08), (47.64, 43.97, -7.759e-08), (47.64, 43.99, -5.845e-08), (47.65, 43.89, -1.08e-07), (47.65, 43.9, -6.049e-08), (47.66, 43.94, -5.438e-08), (47.65, 43.95, -9.419e-08), (47.65, 43.99, -9.421e-08), (47.67, 43.85, -9.067e-08), (47.67, 43.88, -9.988e-08), (47.66, 43.9, -4.426e-08), (47.67, 43.9, -4.994e-08), (47.67, 43.91, -6.147e-08), (47.67, 43.91, -8.226e-08), (47.67, 43.91, -8.144e-08), (47.66, 43.9, -8.99e-08), (47.67, 43.92, -4.861e-08), (47.67, 43.93, -9.58e-08), (47.7, 43.96, -9.988e-08), (47.67, 43.99, -9.692e-08), (47.68, 44.0, -4.606e-08), (47.69, 41.22, -8.167e-08), (47.71, 41.22, -9.278e-08), (47.73, 41.22, -4.994e-08), (47.78, 41.27, -9.988e-08), (47.75, 41.22, -4.994e-08), (47.77, 41.22, -4.994e-08), (47.79, 41.22, -4.994e-08), (47.81, 41.22, -4.994e-08), (47.85, 41.23, -9.779e-08), (47.83, 41.22, -4.994e-08), (47.84, 41.22, -3.329e-08), (47.87, 41.23, -9.364e-08), (47.89, 41.23, -8.973e-08), (47.9, 41.24, -7.481e-08), (47.91, 41.25, -8.524e-08), (47.92, 41.26, -3.329e-08), (47.92, 41.27, -7.635e-08), (47.91, 41.37, -9.988e-08), (47.93, 41.29, -9.5e-08), (47.94, 41.3, -6.354e-08), (47.95, 41.31, -8.804e-08), (47.97, 41.33, -9.056e-08), (47.96, 41.32, -3.329e-08), (47.97, 41.35, -9.677e-08), (47.98, 41.35, -6.516e-08), (47.99, 41.37, -8.959e-08), (48.2, 41.77, -9.988e-08), (48.0, 42.22, -9.988e-08), (47.81, 42.42, -9.988e-08), (47.83, 42.6, -9.337e-08), (47.85, 42.59, -9.849e-08), (47.91, 42.51, -9.786e-08), (47.91, 42.53, -8.992e-08), (47.9, 42.55, -8.013e-08), (47.95, 42.45, -9.66e-08), (47.93, 42.49, -8.629e-08), (47.92, 42.5, -6.354e-08), (47.95, 42.47, -8.141e-08), (47.94, 42.48, -4.217e-08), (47.97, 42.43, -9.399e-08), (47.96, 42.45, -7.295e-08), (48.0, 42.4, -8.022e-08), (47.99, 42.41, -9.185e-08), (47.98, 42.42, -6.023e-08), (47.71, 42.73, -9.801e-08), (47.71, 42.79, -9.525e-08), (47.7, 42.85, -8.382e-08), (47.69, 42.87, -8.99e-08), (47.75, 42.63, -9.912e-08), (47.74, 42.66, -8.165e-08), (47.72, 42.73, -6.677e-08), (47.71, 42.75, -9.364e-08), (47.71, 42.77, -9.202e-08), (47.71, 42.81, -9.156e-08), (47.7, 42.86, -4.606e-08), (47.73, 42.67, -9.11e-08), (47.72, 42.69, -8.091e-08), (47.72, 42.71, -5.427e-08), (47.75, 42.65, -7.838e-08), (47.78, 42.62, -6.577e-08), (47.77, 42.63, -7.948e-08), (47.79, 42.61, -8.368e-08), (47.81, 42.6, -8.416e-08), (47.85, 42.6, -5.261e-08), (47.87, 42.59, -8.648e-08), (47.89, 42.57, -8.835e-08), (47.88, 42.58, -6.326e-08), (47.9, 42.56, -4.162e-08), (47.68, 43.86, -4.412e-08), (47.69, 43.87, -8.382e-08), (47.69, 43.89, -9.926e-08), (47.69, 43.91, -9.988e-08), (47.69, 44.0, -7.667e-08), (47.71, 43.89, -7.627e-08), (47.71, 43.91, -9.76e-08), (47.73, 43.93, -9.696e-08), (47.71, 44.0, -6.48e-08), (47.72, 43.91, -7.037e-08), (47.73, 43.99, -9.269e-08), (47.72, 44.0, -3.329e-08), (47.75, 43.92, -4.661e-08), (47.75, 43.93, -9.692e-08), (47.75, 43.99, -8.963e-08), (47.77, 43.92, -4.994e-08), (47.77, 43.94, -9.988e-08), (47.77, 43.99, -8.99e-08), (47.78, 43.92, -3.329e-08), (47.79, 43.93, -8.587e-08), (47.79, 43.99, -8.952e-08), (47.8, 43.94, -5.28e-08), (47.81, 43.95, -9.306e-08), (47.83, 43.97, -9.736e-08), (47.81, 43.99, -9.156e-08), (47.83, 43.96, -7.166e-08), (47.83, 43.99, -9.144e-08), (47.85, 43.97, -8.238e-08), (47.85, 43.99, -9.002e-08), (47.86, 43.98, -4.217e-08), (47.86, 43.98, -8.99e-08), (47.86, 43.99, -7.741e-08), (47.87, 43.98, -6.076e-08), (47.87, 43.99, -4.772e-08), (47.87, 43.99, -3.329e-08), (47.86, 43.99, -3.329e-08), (48.0, 41.38, -7.756e-08), (48.01, 41.39, -8.144e-08), (48.01, 41.41, -9.49e-08), (48.03, 41.53, -9.988e-08), (48.02, 41.41, -6.973e-08), (48.03, 41.43, -9.182e-08), (48.04, 41.44, -4.412e-08), (48.05, 41.45, -8.186e-08), (48.05, 41.47, -9.321e-08), (48.06, 41.47, -7.166e-08), (48.07, 41.49, -9.21e-08), (48.09, 41.51, -9.255e-08), (48.08, 41.5, -5.327e-08), (48.11, 41.51, -9.018e-08), (48.14, 41.51, -9.742e-08), (48.15, 41.52, -8.998e-08), (48.17, 41.52, -8.299e-08), (48.19, 41.52, -7.816e-08), (48.21, 41.52, -6.948e-08), (48.23, 41.52, -5.971e-08), (48.24, 41.52, -3.329e-08), (48.25, 41.53, -9.178e-08), (48.27, 41.53, -8.092e-08), (48.28, 41.54, -6.626e-08), (48.29, 41.55, -9.56e-08), (48.31, 41.56, -7.195e-08), (48.31, 41.57, -9.726e-08), (48.18, 41.62, -9.988e-08), (48.18, 41.99, -9.988e-08), (48.16, 42.24, -8.274e-08), (48.19, 42.21, -8.648e-08), (48.17, 42.23, -9.067e-08), (48.21, 42.19, -8.45e-08), (48.18, 42.22, -5.527e-08), (48.29, 42.07, -9.886e-08), (48.25, 42.13, -9.447e-08), (48.23, 42.13, -9.888e-08), (48.22, 42.16, -7.79e-08), (48.21, 42.17, -9.5e-08), (48.2, 42.2, -3.329e-08), (48.23, 42.15, -8.505e-08), (48.29, 42.09, -9.381e-08), (48.27, 42.11, -9.41e-08), (48.26, 42.12, -5.28e-08), (48.29, 42.11, -7.618e-08), (48.35, 41.97, -9.753e-08), (48.33, 42.01, -9.187e-08), (48.33, 42.03, -8.853e-08), (48.31, 42.05, -9.083e-08), (48.3, 42.07, -6.733e-08), (48.01, 42.39, -8.478e-08), (48.03, 42.37, -8.612e-08), (48.02, 42.38, -5.327e-08), (48.05, 42.35, -9.479e-08), (48.05, 42.36, -6.409e-08), (48.07, 42.35, -7.792e-08), (48.09, 42.33, -8.683e-08), (48.08, 42.34, -4.217e-08), (48.12, 42.3, -7.824e-08), (48.11, 42.31, -9.317e-08), (48.1, 42.32, -6.354e-08), (48.15, 42.25, -9.477e-08), (48.13, 42.27, -9.926e-08), (48.13, 42.29, -8.536e-08), (48.14, 42.27, -7.491e-08), (48.33, 41.57, -8.737e-08), (48.35, 41.59, -9.557e-08), (48.35, 41.58, -6.516e-08), (48.37, 41.59, -8.462e-08), (48.38, 41.6, -5.28e-08), (48.42, 41.82, -9.988e-08), (48.39, 41.93, -9.088e-08), (48.39, 41.61, -8.428e-08), (48.43, 41.67, -1.038e-07), (48.4, 41.62, -5.28e-08), (48.41, 41.63, -8.768e-08), (48.43, 41.91, -9.33e-08), (48.43, 41.65, -8.229e-08), (48.45, 41.67, -8.663e-08), (48.45, 41.69, -9.681e-08), (48.47, 41.71, -9.307e-08), (48.45, 41.91, -8.92e-08), (48.46, 41.69, -7.275e-08), (48.47, 41.91, -8.706e-08), (48.47, 41.91, -7.134e-08), (48.47, 41.91, -3.329e-08), (48.46, 41.91, -4.994e-08), (48.47, 41.91, -4.994e-08), (48.48, 41.72, -6.023e-08), (48.49, 41.73, -9.067e-08), (48.53, 41.79, -9.882e-08), (48.51, 41.89, -9.42e-08), (48.49, 41.91, -8.533e-08), (48.5, 41.74, -5.327e-08), (48.51, 41.75, -8.616e-08), (48.53, 41.77, -8.298e-08), (48.5, 41.9, -6.193e-08), (48.52, 41.76, -3.329e-08), (48.55, 41.87, -9.87e-08), (48.53, 41.89, -7.364e-08), (48.55, 41.79, -7.491e-08), (48.55, 41.81, -9.587e-08), (48.54, 41.88, -3.329e-08), (48.56, 41.81, -6.796e-08), (48.57, 41.83, -9.306e-08), (48.57, 41.85, -9.5e-08), (48.56, 41.86, -6.193e-08), (48.58, 41.84, -6.126e-08), (48.58, 41.85, -9.833e-08), (48.59, 41.84, -7.741e-08), (48.59, 41.85, -6.076e-08), (48.59, 41.84, -3.329e-08), (48.58, 41.85, -4.217e-08), (48.34, 42.0, -3.63e-08), (48.32, 42.04, -5.527e-08), (48.35, 41.95, -9.582e-08), (48.34, 41.99, -7.38e-08), (48.38, 41.94, -7.049e-08), (48.37, 41.95, -8.093e-08), (48.41, 41.92, -6.825e-08), (48.42, 41.92, -3.329e-08), (45.15, 42.72, 3.329e-08), (45.17, 43.4, 3.329e-08), (45.32, 44.18, 3.329e-08), (45.62, 42.24, 3.329e-08), (45.74, 42.4, 3.329e-08), (45.56, 43.51, -4.994e-08), (45.66, 44.92, 3.329e-08), (46.58, 41.82, 6.375e-08), (46.6, 41.87, -2.497e-08), (46.62, 41.82, 4.162e-08), (46.59, 42.11, 0.0), (46.69, 42.59, -7.491e-08), (47.16, 41.54, 3.329e-08), (47.44, 41.26, 3.329e-08), (48.42, 41.64, 4.217e-08), (48.47, 41.91, 3.329e-08)], [], [(9, 5, 6), (10, 6, 7), (10, 7, 8), (16, 9, 10), (23, 17, 18), (27, 19, 20), (27, 20, 21), (27, 25, 26), (28, 27, 22), (31, 30, 25), (32, 27, 28), (33, 27, 32), (36, 34, 27), (37, 39, 27), (1, 0, 38), (41, 27, 39), (4, 3, 2), (44, 40, 43), (40, 4, 2), (45, 46, 40), (52, 40, 46), (53, 47, 48), (53, 49, 50), (53, 50, 51), (60, 54, 55), (61, 56, 57), (53, 51, 58), (53, 58, 59), (62, 56, 61), (53, 60, 56), (63, 56, 62), (91, 69, 67), (91, 71, 70), (91, 72, 71), (1237, 76, 75), (77, 75, 76), (90, 83, 81), (85, 90, 84), (86, 91, 85), (87, 91, 86), (96, 88, 89), (90, 89, 83), (93, 91, 92), (99, 95, 96), (91, 96, 90), (104, 91, 100), (104, 100, 101), (91, 105, 102), (91, 102, 103), (91, 103, 99), (91, 68, 66), (106, 91, 104), (118, 108, 109), (118, 109, 110), (122, 113, 114), (122, 114, 115), (122, 115, 116), (118, 116, 117), (124, 119, 120), (122, 111, 113), (126, 123, 124), (107, 124, 121), (107, 121, 122), (129, 125, 126), (107, 127, 128), (131, 132, 133), (118, 133, 11), (118, 11, 13), (134, 118, 13), (135, 118, 134), (142, 136, 15), (142, 15, 16), (143, 16, 10), (139, 118, 138), (147, 145, 148), (147, 149, 146), (149, 141, 142), (118, 137, 131), (149, 118, 139), (144, 149, 139), (150, 149, 143), (151, 118, 150), (143, 10, 40), (53, 40, 52), (151, 150, 143), (154, 151, 143), (156, 155, 154), (158, 53, 157), (159, 53, 158), (162, 53, 159), (164, 160, 53), (165, 53, 161), (166, 154, 163), (167, 154, 166), (170, 154, 169), (171, 154, 170), (172, 154, 171), (173, 154, 172), (174, 154, 173), (156, 154, 174), (65, 182, 64), (186, 182, 183), (189, 185, 186), (187, 189, 186), (193, 190, 189), (195, 193, 191), (194, 196, 191), (198, 200, 197), (203, 199, 195), (203, 195, 196), (204, 207, 203), (209, 208, 203), (210, 213, 209), (216, 208, 213), (223, 217, 218), (335, 208, 216), (220, 335, 216), (229, 224, 208), (225, 335, 220), (226, 335, 225), (233, 228, 223), (335, 229, 208), (230, 335, 226), (232, 230, 231), (238, 201, 198), (242, 238, 239), (240, 245, 247), (241, 205, 201), (253, 247, 249), (250, 253, 249), (254, 244, 253), (252, 244, 254), (256, 252, 255), (257, 252, 256), (258, 218, 252), (259, 258, 252), (257, 259, 252), (260, 258, 259), (263, 266, 265), (270, 265, 268), (270, 269, 267), (270, 271, 272), (279, 276, 274), (279, 274, 270), (280, 277, 278), (106, 281, 74), (1240, 270, 268), (320, 291, 289), (295, 270, 294), (300, 297, 298), (302, 270, 295), (299, 302, 295), (305, 303, 320), (316, 307, 308), (309, 316, 308), (1241, 316, 309), (319, 310, 305), (106, 283, 281), (106, 284, 283), (106, 286, 285), (106, 287, 286), (320, 290, 288), (324, 153, 154), (324, 1242, 153), (323, 324, 155), (323, 152, 324), (155, 175, 176), (155, 176, 177), (155, 177, 178), (155, 178, 179), (325, 179, 180), (325, 180, 181), (326, 155, 325), (327, 336, 326), (328, 336, 327), (329, 336, 328), (330, 336, 329), (331, 336, 330), (332, 336, 331), (334, 335, 333), (336, 155, 326), (422, 336, 335), (235, 335, 230), (236, 335, 235), (258, 237, 233), (258, 335, 237), (339, 338, 335), (262, 340, 261), (258, 340, 342), (344, 258, 342), (345, 258, 344), (347, 258, 346), (349, 258, 348), (351, 258, 350), (352, 354, 258), (353, 354, 352), (360, 258, 354), (356, 360, 354), (358, 360, 357), (360, 424, 258), (366, 361, 362), (364, 365, 366), (372, 370, 373), (372, 360, 371), (375, 364, 367), (368, 375, 367), (360, 372, 374), (360, 374, 364), (376, 364, 375), (1243, 376, 375), (378, 376, 377), (380, 381, 379), (388, 280, 279), (387, 385, 386), (391, 389, 390), (390, 387, 388), (400, 392, 393), (400, 393, 390), (396, 394, 400), (397, 395, 396), (400, 397, 396), (401, 398, 399), (408, 403, 400), (405, 404, 403), (408, 406, 405), (311, 388, 279), (410, 312, 314), (317, 411, 316), (318, 411, 317), (417, 319, 305), (413, 415, 412), (417, 415, 416), (417, 411, 415), (417, 410, 411), (417, 388, 410), (418, 400, 388), (417, 305, 320), (419, 417, 320), (420, 322, 323), (422, 323, 336), (423, 475, 422), (425, 424, 360), (425, 360, 427), (426, 424, 425), (426, 425, 434), (427, 360, 376), (383, 427, 376), (384, 427, 383), (429, 430, 427), (431, 427, 430), (432, 427, 431), (434, 425, 427), (436, 432, 435), (439, 434, 437), (442, 434, 441), (444, 434, 442), (445, 434, 443), (447, 409, 408), (460, 447, 408), (418, 460, 400), (460, 452, 451), (456, 454, 460), (458, 457, 456), (463, 461, 462), (465, 463, 460), (467, 418, 417), (531, 418, 467), (469, 468, 421), (471, 421, 470), (472, 421, 471), (473, 421, 472), (474, 469, 473), (475, 470, 420), (476, 472, 475), (478, 475, 477), (478, 476, 475), (553, 474, 476), (481, 480, 426), (483, 434, 445), (484, 434, 482), (486, 434, 484), (486, 484, 485), (488, 486, 487), (490, 426, 489), (492, 426, 490), (494, 426, 491), (481, 426, 493), (497, 481, 496), (499, 481, 497), (504, 502, 503), (509, 508, 506), (512, 509, 506), (513, 510, 511), (1245, 511, 509), (1244, 515, 514), (1244, 1246, 515), (1245, 516, 1244), (1245, 517, 516), (519, 1245, 512), (519, 522, 521), (500, 446, 465), (523, 465, 460), (503, 501, 523), (506, 504, 503), (506, 503, 523), (524, 523, 460), (526, 512, 523), (1247, 524, 460), (529, 1247, 527), (519, 512, 526), (519, 526, 525), (519, 525, 1247), (530, 519, 528), (530, 528, 529), (531, 460, 418), (527, 460, 531), (534, 532, 531), (536, 527, 533), (537, 533, 532), (538, 532, 534), (539, 534, 535), (530, 529, 536), (541, 538, 539), (1248, 541, 539), (542, 531, 467), (544, 467, 468), (546, 543, 467), (547, 467, 544), (545, 542, 543), (540, 535, 545), (549, 545, 546), (551, 548, 545), (551, 550, 547), (552, 468, 469), (551, 547, 544), (552, 544, 468), (553, 469, 474), (554, 469, 553), (555, 469, 554), (555, 552, 469), (554, 553, 478), (555, 554, 478), (558, 477, 423), (559, 477, 558), (557, 556, 477), (561, 557, 560), (562, 561, 560), (566, 558, 479), (567, 564, 479), (560, 559, 563), (568, 563, 565), (569, 565, 566), (570, 566, 564), (570, 564, 567), (562, 568, 569), (572, 562, 571), (575, 479, 480), (571, 567, 573), (571, 573, 574), (576, 571, 575), (578, 481, 498), (580, 481, 579), (581, 481, 580), (582, 481, 581), (583, 480, 481), (585, 481, 582), (587, 481, 584), (589, 480, 588), (591, 480, 589), (592, 575, 480), (593, 480, 591), (577, 575, 592), (597, 577, 596), (617, 607, 608), (617, 608, 606), (617, 612, 609), (617, 613, 614), (617, 614, 612), (619, 615, 616), (623, 620, 621), (617, 621, 619), (625, 622, 623), (628, 626, 627), (629, 627, 625), (629, 598, 628), (530, 604, 519), (785, 617, 530), (631, 530, 541), (630, 541, 551), (632, 551, 552), (633, 552, 555), (634, 633, 555), (635, 557, 561), (636, 635, 562), (792, 635, 636), (637, 562, 572), (638, 637, 572), (639, 562, 637), (641, 562, 639), (644, 562, 640), (642, 644, 640), (643, 644, 642), (648, 562, 644), (649, 644, 646), (650, 562, 647), (651, 647, 648), (652, 636, 562), (653, 650, 647), (654, 652, 650), (657, 652, 654), (658, 655, 652), (659, 658, 652), (660, 572, 576), (663, 572, 660), (576, 670, 661), (673, 669, 670), (673, 670, 576), (674, 576, 577), (677, 577, 675), (681, 677, 678), (682, 677, 681), (688, 676, 672), (688, 672, 673), (685, 673, 674), (686, 674, 577), (687, 577, 677), (691, 688, 673), (692, 673, 685), (686, 695, 674), (696, 577, 687), (699, 691, 692), (686, 701, 695), (702, 686, 577), (704, 698, 690), (706, 702, 696), (710, 708, 704), (712, 705, 702), (714, 717, 716), (715, 717, 714), (719, 711, 712), (712, 720, 719), (702, 723, 722), (724, 702, 721), (702, 726, 723), (728, 702, 724), (730, 726, 702), (731, 702, 727), (732, 729, 730), (733, 730, 702), (734, 702, 731), (735, 577, 597), (736, 577, 735), (738, 662, 736), (739, 675, 662), (697, 687, 741), (748, 707, 744), (746, 748, 745), (747, 746, 745), (753, 750, 752), (600, 752, 599), (629, 755, 754), (629, 756, 755), (761, 763, 760), (770, 764, 765), (766, 763, 761), (770, 768, 769), (770, 771, 772), (770, 772, 768), (779, 776, 777), (784, 778, 775), (782, 780, 781), (784, 781, 778), (770, 766, 629), (856, 629, 785), (786, 785, 530), (787, 786, 631), (787, 631, 630), (788, 630, 632), (788, 632, 789), (634, 790, 633), (789, 632, 790), (790, 634, 635), (793, 791, 792), (798, 796, 794), (800, 792, 795), (802, 793, 797), (805, 793, 801), (808, 636, 655), (812, 807, 636), (814, 636, 808), (815, 807, 812), (816, 792, 811), (820, 824, 792), (821, 822, 820), (825, 824, 822), (826, 794, 824), (831, 828, 829), (733, 835, 831), (837, 832, 833), (854, 841, 840), (844, 842, 854), (847, 845, 844), (849, 848, 847), (850, 849, 847), (854, 838, 853), (854, 853, 852), (851, 847, 854), (855, 851, 854), (857, 770, 856), (857, 854, 770), (859, 856, 785), (858, 787, 861), (862, 858, 861), (865, 858, 862), (862, 861, 863), (864, 863, 788), (868, 788, 789), (873, 870, 788), (875, 788, 871), (789, 876, 868), (878, 879, 877), (884, 869, 882), (881, 869, 884), (888, 881, 886), (891, 881, 887), (892, 881, 889), (894, 864, 893), (895, 867, 864), (898, 789, 790), (901, 898, 790), (897, 903, 790), (789, 883, 880), (907, 789, 896), (790, 910, 904), (905, 911, 790), (789, 912, 906), (907, 913, 789), (914, 918, 907), (916, 919, 915), (922, 920, 921), (923, 922, 921), (919, 925, 914), (930, 926, 928), (932, 917, 905), (941, 790, 927), (939, 953, 938), (941, 944, 943), (927, 949, 947), (956, 945, 941), (927, 957, 951), (952, 958, 927), (959, 953, 954), (953, 960, 952), (962, 964, 963), (959, 966, 962), (959, 968, 967), (972, 791, 793), (975, 973, 793), (976, 791, 971), (980, 791, 976), (979, 929, 928), (981, 931, 929), (984, 959, 954), (985, 959, 984), (989, 959, 987), (988, 989, 987), (989, 969, 959), (990, 994, 989), (998, 991, 992), (993, 998, 992), (994, 970, 969), (1006, 994, 995), (1002, 1004, 1000), (1009, 996, 997), (1009, 997, 998), (1020, 1018, 1015), (1020, 1022, 1021), (1020, 1024, 1023), (1029, 851, 855), (1029, 1020, 1015), (1029, 1028, 1026), (1029, 1031, 1030), (1033, 1034, 1032), (1029, 1035, 1033), (1029, 1036, 1035), (1119, 1029, 855), (860, 855, 857), (1038, 855, 860), (865, 1040, 858), (1044, 1043, 1042), (1047, 1040, 1043), (1048, 1047, 1043), (1049, 1046, 1047), (1051, 1040, 1046), (1053, 1039, 1040), (1055, 1040, 1051), (1058, 866, 867), (1061, 865, 863), (1063, 1056, 864), (1066, 1058, 1059), (1067, 1061, 863), (1069, 863, 1062), (1070, 1060, 1061), (1072, 865, 1060), (1073, 865, 1071), (1074, 865, 1073), (1077, 1042, 1076), (1079, 1045, 1077), (1000, 1080, 999), (1004, 1082, 1000), (1011, 1084, 1010), (1083, 1085, 1082), (1008, 1086, 1083), (1087, 1089, 1086), (1090, 1009, 1084), (1091, 1084, 1088), (1009, 1093, 1087), (1094, 1009, 1090), (1096, 1092, 1093), (1097, 1096, 1094), (1096, 1098, 1095), (1096, 1101, 1099), (1100, 1103, 1096), (1103, 1105, 1102), (1106, 1107, 1103), (1108, 1109, 1107), (1113, 1110, 1111), (1113, 1114, 1112), (1119, 1118, 1029), (1119, 1121, 1118), (1119, 1122, 1121), (1119, 1126, 1124), (1127, 1128, 1126), (1119, 1129, 1127), (1143, 1133, 1132), (1143, 1134, 1133), (1143, 1135, 1134), (1143, 1137, 1135), (1143, 1138, 1137), (1143, 1119, 1038), (1038, 1140, 1143), (1147, 1039, 1145), (1149, 1146, 1147), (1153, 1144, 1039), (1155, 1148, 1146), (1156, 1152, 1153), (1160, 1157, 1158), (1162, 1144, 1150), (1166, 1039, 1053), (1167, 1039, 1166), (1169, 1039, 1167), (1171, 1039, 1169), (1172, 1039, 1171), (1175, 1039, 1172), (1179, 1039, 1174), (1180, 1177, 1178), (1182, 1183, 1181), (1038, 1185, 1184), (1189, 1191, 1188), (1192, 1186, 1187), (1189, 1251, 1191), (1186, 1195, 1194), (1197, 1186, 1192), (1196, 1198, 1195), (1199, 1186, 1197), (1252, 1199, 1202), (1186, 1204, 1196), (1207, 1186, 1199), (1200, 1207, 1199), (1186, 1209, 1205), (1212, 1207, 1208), (1211, 1213, 1210), (1215, 1206, 1207), (1214, 1217, 1206), (1214, 1219, 1217), (1224, 1220, 1221), (1226, 1227, 1225), (1229, 1161, 1162), (1230, 1163, 1164), (1231, 1038, 1161), (1232, 1161, 1229), (1233, 1038, 1231), (1236, 1192, 1235), (77, 78, 75), (79, 77, 76), (81, 78, 77), (146, 144, 1238), (149, 144, 146), (149, 147, 148), (248, 247, 245), (247, 244, 246), (249, 247, 248), (252, 205, 251), (268, 265, 266), (311, 279, 313), (367, 364, 366), (371, 359, 369), (360, 359, 371), (374, 372, 373), (576, 661, 660), (664, 668, 660), (665, 664, 660), (670, 667, 666), (670, 669, 667), (673, 671, 669), (678, 677, 675), (679, 678, 675), (680, 679, 675), (687, 677, 683), (718, 717, 715), (719, 718, 715), (749, 713, 748), (749, 748, 746), (754, 753, 752), (921, 920, 916), (933, 953, 937), (935, 953, 933), (938, 935, 936), (946, 941, 927), (948, 941, 946), (951, 950, 927), (1002, 1000, 1001), (1008, 1003, 1007), (1083, 1004, 1005), (1083, 1005, 1003), (1111, 1110, 1108), (1115, 1111, 1108), (1202, 1199, 1197), (1208, 1200, 1203), (1228, 1224, 1221), (1225, 1223, 1224), (10, 9, 6), (23, 22, 17), (27, 26, 19), (22, 27, 21), (23, 28, 22), (25, 30, 24), (29, 32, 28), (27, 31, 25), (27, 34, 31), (35, 37, 27), (27, 38, 36), (27, 1, 38), (41, 40, 27), (40, 1, 27), (42, 40, 41), (40, 2, 1), (42, 43, 40), (44, 45, 40), (40, 8, 4), (40, 10, 8), (53, 52, 47), (49, 53, 48), (56, 60, 55), (60, 53, 59), (63, 53, 56), (91, 70, 69), (91, 73, 72), (73, 106, 74), (81, 83, 80), (77, 90, 81), (83, 89, 82), (85, 91, 90), (87, 92, 91), (90, 96, 89), (93, 97, 91), (99, 94, 95), (91, 99, 96), (97, 100, 91), (99, 103, 98), (91, 66, 105), (91, 67, 68), (106, 73, 91), (107, 106, 104), (118, 117, 108), (113, 111, 112), (118, 122, 116), (121, 124, 120), (107, 126, 124), (107, 129, 126), (129, 107, 128), (118, 107, 122), (107, 104, 127), (13, 11, 12), (14, 134, 13), (131, 137, 130), (118, 131, 133), (135, 138, 118), (143, 142, 16), (137, 118, 110), (140, 144, 139), (149, 148, 141), (143, 149, 142), (150, 118, 149), (151, 153, 118), (152, 107, 118), (153, 152, 118), (154, 143, 40), (53, 154, 40), (154, 153, 151), (155, 324, 154), (157, 53, 63), (160, 163, 53), (162, 161, 53), (163, 154, 53), (165, 164, 53), (167, 168, 154), (168, 169, 154), (65, 183, 182), (186, 185, 182), (184, 187, 186), (189, 188, 185), (189, 190, 188), (191, 193, 189), (192, 194, 191), (196, 195, 191), (198, 201, 200), (203, 202, 199), (203, 206, 202), (203, 208, 206), (207, 209, 203), (208, 212, 1239), (209, 213, 208), (208, 215, 212), (208, 219, 215), (223, 222, 217), (208, 224, 219), (221, 225, 220), (227, 230, 226), (335, 234, 229), (232, 235, 230), (238, 241, 201), (242, 241, 238), (241, 251, 205), (244, 252, 243), (253, 244, 247), (252, 211, 205), (255, 252, 254), (211, 252, 214), (252, 218, 214), (258, 223, 218), (258, 233, 223), (260, 261, 258), (267, 269, 264), (270, 267, 265), (270, 272, 269), (270, 273, 271), (270, 275, 273), (270, 274, 275), (279, 278, 276), (279, 280, 278), (281, 283, 282), (1240, 292, 270), (320, 293, 291), (292, 294, 270), (320, 298, 293), (296, 299, 295), (320, 300, 298), (302, 301, 270), (320, 303, 300), (301, 279, 270), (306, 279, 301), (305, 310, 304), (1241, 317, 316), (284, 106, 285), (106, 288, 287), (320, 289, 290), (106, 320, 288), (107, 320, 106), (321, 320, 107), (152, 321, 107), (1242, 152, 153), (322, 321, 152), (323, 322, 152), (324, 152, 1242), (175, 155, 156), (325, 155, 179), (333, 335, 332), (335, 336, 332), (336, 323, 155), (335, 337, 234), (237, 335, 236), (335, 338, 337), (339, 335, 334), (424, 335, 258), (261, 340, 258), (341, 342, 340), (343, 344, 342), (345, 346, 258), (347, 348, 258), (349, 350, 258), (351, 352, 258), (353, 355, 354), (356, 357, 360), (358, 359, 360), (366, 365, 361), (364, 374, 363), (376, 360, 364), (1243, 377, 376), (378, 379, 376), (379, 381, 376), (380, 382, 381), (381, 383, 376), (388, 386, 280), (388, 387, 386), (390, 393, 391), (400, 394, 392), (388, 400, 390), (400, 399, 397), (400, 401, 399), (400, 403, 401), (403, 404, 402), (408, 405, 403), (408, 409, 407), (315, 410, 314), (417, 414, 319), (316, 410, 315), (412, 415, 411), (417, 416, 414), (411, 410, 316), (417, 418, 388), (419, 467, 417), (321, 419, 320), (322, 419, 321), (421, 419, 322), (420, 421, 322), (422, 475, 323), (475, 420, 323), (424, 422, 335), (424, 423, 422), (384, 428, 427), (428, 429, 427), (433, 432, 431), (432, 434, 427), (436, 434, 432), (437, 434, 436), (439, 438, 434), (440, 434, 438), (441, 434, 440), (444, 443, 434), (460, 448, 447), (400, 460, 408), (460, 450, 448), (450, 451, 449), (460, 451, 450), (460, 453, 452), (460, 454, 453), (456, 457, 455), (460, 458, 456), (460, 459, 458), (460, 462, 459), (460, 463, 462), (465, 464, 463), (465, 466, 464), (421, 468, 419), (468, 467, 419), (470, 421, 420), (473, 469, 421), (475, 471, 470), (475, 472, 471), (476, 473, 472), (476, 474, 473), (423, 477, 475), (479, 423, 424), (426, 479, 424), (480, 479, 426), (483, 482, 434), (486, 426, 434), (488, 426, 486), (489, 426, 488), (492, 491, 426), (494, 493, 426), (495, 493, 494), (496, 481, 493), (499, 498, 481), (506, 508, 505), (509, 507, 508), (1245, 513, 511), (512, 1245, 509), (1245, 1244, 513), (1244, 516, 1246), (1245, 518, 517), (519, 518, 1245), (518, 521, 520), (519, 521, 518), (523, 500, 465), (523, 501, 500), (523, 512, 506), (524, 525, 523), (525, 526, 523), (527, 1247, 460), (1247, 525, 524), (529, 528, 1247), (528, 519, 1247), (533, 527, 531), (532, 533, 531), (535, 534, 531), (536, 529, 527), (537, 536, 533), (538, 537, 532), (539, 538, 534), (540, 539, 535), (537, 541, 536), (538, 541, 537), (541, 530, 536), (543, 542, 467), (545, 535, 531), (542, 545, 531), (547, 546, 467), (546, 545, 543), (548, 540, 545), (550, 549, 546), (547, 550, 546), (1248, 539, 540), (548, 1248, 540), (549, 551, 545), (551, 1248, 548), (550, 551, 549), (552, 551, 544), (478, 553, 476), (557, 555, 478), (556, 557, 478), (477, 556, 478), (559, 560, 477), (560, 557, 477), (479, 558, 423), (563, 559, 558), (565, 563, 558), (566, 565, 558), (564, 566, 479), (568, 560, 563), (569, 568, 565), (570, 569, 566), (571, 570, 567), (568, 562, 560), (570, 562, 569), (571, 562, 570), (575, 574, 479), (573, 567, 479), (574, 573, 479), (575, 571, 574), (576, 572, 571), (577, 576, 575), (579, 481, 578), (585, 584, 481), (586, 583, 481), (587, 586, 481), (588, 480, 583), (590, 589, 588), (593, 592, 480), (594, 593, 591), (595, 592, 593), (596, 577, 592), (522, 602, 601), (519, 602, 522), (519, 604, 602), (604, 606, 603), (606, 608, 605), (617, 610, 607), (604, 617, 606), (617, 609, 610), (612, 614, 611), (617, 616, 613), (617, 619, 616), (619, 621, 618), (617, 623, 621), (629, 625, 623), (617, 629, 623), (625, 627, 624), (629, 628, 627), (629, 600, 598), (530, 617, 604), (630, 631, 541), (551, 541, 1248), (633, 632, 552), (635, 555, 557), (635, 634, 555), (562, 635, 561), (641, 640, 562), (643, 645, 644), (645, 646, 644), (648, 647, 562), (650, 652, 562), (652, 655, 636), (657, 656, 652), (668, 663, 660), (674, 673, 576), (675, 577, 662), (682, 683, 677), (688, 684, 676), (688, 698, 689), (690, 698, 688), (691, 690, 688), (692, 691, 673), (693, 692, 685), (674, 695, 694), (697, 696, 687), (700, 699, 692), (696, 702, 577), (698, 708, 703), (704, 708, 698), (686, 702, 705), (707, 706, 696), (710, 709, 708), (713, 706, 707), (719, 715, 711), (712, 722, 720), (702, 722, 712), (721, 702, 706), (725, 724, 721), (728, 727, 702), (733, 732, 730), (734, 733, 702), (736, 662, 577), (737, 736, 735), (740, 741, 687), (697, 742, 696), (743, 744, 707), (748, 713, 707), (753, 751, 750), (629, 754, 752), (629, 757, 756), (759, 761, 758), (760, 763, 1249), (763, 766, 762), (770, 769, 764), (766, 770, 765), (768, 772, 767), (770, 775, 771), (774, 778, 773), (778, 779, 777), (775, 778, 774), (778, 781, 779), (770, 784, 775), (784, 782, 781), (629, 752, 600), (629, 759, 757), (785, 629, 617), (629, 761, 759), (629, 766, 761), (631, 786, 530), (787, 858, 786), (788, 787, 630), (632, 630, 551), (790, 632, 633), (792, 791, 635), (791, 790, 635), (791, 926, 790), (796, 795, 792), (794, 796, 792), (797, 793, 792), (799, 797, 792), (800, 799, 792), (802, 801, 793), (803, 802, 797), (804, 801, 802), (806, 805, 801), (658, 809, 655), (810, 809, 658), (807, 811, 636), (813, 812, 636), (814, 813, 636), (811, 792, 636), (817, 811, 807), (818, 792, 816), (818, 819, 792), (819, 820, 792), (824, 794, 792), (820, 822, 824), (821, 823, 822), (827, 826, 824), (733, 829, 732), (831, 830, 828), (733, 831, 829), (833, 832, 733), (834, 833, 733), (733, 836, 835), (832, 836, 733), (840, 841, 1250), (854, 842, 841), (844, 845, 843), (847, 848, 846), (784, 852, 783), (770, 854, 784), (854, 839, 838), (784, 854, 852), (854, 840, 839), (854, 847, 844), (851, 850, 847), (856, 770, 629), (857, 855, 854), (786, 859, 785), (858, 859, 786), (859, 857, 856), (860, 857, 859), (858, 860, 859), (788, 863, 787), (863, 861, 787), (881, 864, 788), (863, 865, 862), (867, 866, 864), (870, 869, 788), (872, 871, 788), (868, 872, 788), (874, 873, 788), (875, 874, 788), (789, 877, 876), (789, 878, 877), (789, 880, 878), (869, 881, 788), (885, 884, 882), (886, 881, 884), (888, 887, 881), (890, 889, 881), (891, 890, 881), (892, 864, 881), (893, 864, 892), (899, 896, 789), (900, 899, 789), (898, 900, 789), (790, 902, 901), (790, 903, 902), (790, 904, 897), (789, 906, 883), (908, 907, 896), (904, 910, 909), (790, 911, 910), (789, 913, 912), (908, 914, 907), (908, 915, 914), (915, 919, 914), (916, 920, 919), (923, 924, 922), (926, 927, 790), (928, 926, 791), (932, 905, 790), (953, 927, 926), (937, 953, 926), (934, 933, 937), (935, 938, 953), (932, 940, 917), (790, 943, 932), (941, 943, 790), (939, 942, 953), (941, 945, 944), (947, 946, 927), (927, 950, 949), (953, 952, 927), (942, 954, 953), (956, 955, 945), (927, 958, 957), (953, 961, 960), (962, 963, 953), (959, 962, 953), (962, 966, 965), (959, 967, 966), (959, 969, 968), (972, 971, 791), (973, 972, 793), (974, 793, 805), (977, 976, 971), (978, 971, 972), (979, 928, 791), (980, 979, 791), (979, 981, 929), (981, 982, 931), (981, 983, 982), (985, 986, 959), (986, 987, 959), (989, 994, 969), (998, 997, 991), (994, 999, 970), (994, 1000, 999), (1006, 1000, 994), (1001, 1000, 1006), (1009, 1008, 996), (998, 1010, 1009), (1013, 1012, 851), (1013, 1015, 1014), (1015, 1016, 1014), (1015, 1017, 1016), (1015, 1018, 1017), (1020, 1019, 1018), (1020, 1021, 1019), (1020, 1025, 1024), (1026, 1025, 1020), (1026, 1028, 1027), (851, 1015, 1013), (1029, 1015, 851), (1029, 1026, 1020), (1029, 1030, 1028), (1029, 1032, 1031), (1029, 1033, 1032), (1029, 1037, 1036), (1029, 1116, 1037), (1118, 1116, 1029), (1038, 1119, 855), (1040, 860, 858), (1041, 1040, 865), (1041, 1042, 1040), (1042, 1043, 1040), (1045, 1044, 1042), (1040, 1039, 860), (1047, 1046, 1040), (1050, 1049, 1047), (1052, 1051, 1046), (1054, 1053, 1040), (1055, 1054, 1040), (864, 1056, 863), (866, 1057, 864), (1059, 1058, 867), (1061, 1060, 865), (1056, 1062, 863), (1064, 1063, 864), (1057, 1064, 864), (866, 1065, 1057), (1068, 1067, 863), (1069, 1068, 863), (1072, 1071, 865), (1074, 1041, 865), (1075, 1042, 1041), (1077, 1045, 1042), (1078, 1077, 1076), (1000, 1081, 1080), (1000, 1082, 1081), (1004, 1083, 1082), (1008, 1083, 1003), (1010, 1084, 1009), (1083, 1086, 1085), (1008, 1087, 1086), (1009, 1087, 1008), (1091, 1090, 1084), (1009, 1096, 1093), (1094, 1096, 1009), (1096, 1095, 1092), (1096, 1099, 1098), (1097, 1100, 1096), (1096, 1102, 1101), (1096, 1103, 1102), (1100, 1104, 1103), (1104, 1106, 1103), (1106, 1108, 1107), (1108, 1110, 1109), (1113, 1112, 1110), (1116, 1118, 1117), (1118, 1121, 1120), (1119, 1123, 1122), (1119, 1124, 1123), (1124, 1126, 1125), (1119, 1127, 1126), (1119, 1130, 1129), (1143, 1130, 1119), (1143, 1131, 1130), (1131, 1143, 1132), (1135, 1137, 1136), (1143, 1139, 1138), (1140, 1139, 1143), (1140, 1142, 1141), (1038, 1142, 1140), (1039, 1144, 860), (1144, 1038, 860), (1147, 1146, 1039), (1146, 1148, 1039), (1151, 1150, 1144), (1152, 1151, 1144), (1153, 1152, 1144), (1154, 1153, 1039), (1148, 1154, 1039), (1157, 1150, 1151), (1158, 1157, 1151), (1159, 1158, 1151), (1161, 1038, 1144), (1162, 1161, 1144), (1163, 1162, 1150), (1164, 1163, 1150), (1165, 1164, 1150), (1168, 1167, 1166), (1170, 1169, 1167), (1173, 1172, 1171), (1175, 1174, 1039), (1176, 1175, 1172), (1178, 1177, 1039), (1179, 1178, 1039), (1177, 1145, 1039), (1142, 1182, 1181), (1038, 1182, 1142), (1182, 1038, 1184), (1187, 1186, 1038), (1038, 1188, 1185), (1189, 1188, 1038), (1186, 1189, 1038), (1188, 1191, 1190), (1189, 1193, 1251), (1186, 1194, 1189), (1186, 1196, 1195), (1201, 1203, 1200), (1186, 1205, 1204), (1207, 1206, 1186), (1200, 1208, 1207), (1186, 1210, 1209), (1186, 1211, 1210), (1206, 1211, 1186), (1215, 1214, 1206), (1206, 1217, 1216), (1218, 1214, 1215), (1214, 1220, 1219), (1214, 1221, 1220), (1222, 1221, 1214), (1224, 1223, 1220), (1226, 1225, 1224), (1233, 1187, 1038), (1234, 1233, 1231), (1235, 1192, 1187)])
me_mesh.update()

# ---- objects
ob_mycurve = bpy.data.objects.new('myCurve', me_mesh)

# ---- transforms, parenting, visibility, modifiers, constraints
ob_mycurve.location = (0.0, 0.0, 0.0)
_m = ob_mycurve.modifiers.new('Auto Smooth', 'NODES')
_m.node_group = ng_auto_smooth
_gi = [s.identifier for s in ng_auto_smooth.interface.items_tree if s.item_type == 'SOCKET' and s.in_out == 'INPUT']
_m[_gi[1]] = 3.142  # Angle

# ---- collection membership
scene.collection.objects.link(ob_mycurve)

# ---- scene / render settings (as saved in the file)
scene.frame_start = 1; scene.frame_end = 250; scene.frame_set(1)
scene.render.engine = 'BLENDER_EEVEE_NEXT'
scene.cycles.sampling_pattern = 'TABULATED_SOBOL'
scene.cycles.use_light_tree = False
scene.view_settings.view_transform = 'Filmic'
bpy.context.view_layer.update()

# ---- added for rendering (the .blend has no active camera and no usable light): camera, sun
cam_auto = bpy.data.cameras.new('AutoCamera')
cam_auto.lens = 50.0
cam_auto.sensor_width = 36.0
cam_auto.clip_end = 1000.0
ob_auto_camera = bpy.data.objects.new('AutoCamera', cam_auto)
scene.collection.objects.link(ob_auto_camera)
ob_auto_camera.location = (51.6346, 37.1969, 3.9363)
ob_auto_camera.rotation_euler = (1.09748, -7.21219e-08, 0.694738)
scene.camera = ob_auto_camera
light_auto_sun = bpy.data.lights.new('AutoSun', 'SUN')
light_auto_sun.energy = 3.0
light_auto_sun.angle = 0.0523599
ob_auto_sun = bpy.data.objects.new('AutoSun', light_auto_sun)
scene.collection.objects.link(ob_auto_sun)
ob_auto_sun.rotation_euler = (0.872665, 0.174533, 0.523599)
bpy.context.view_layer.update()
